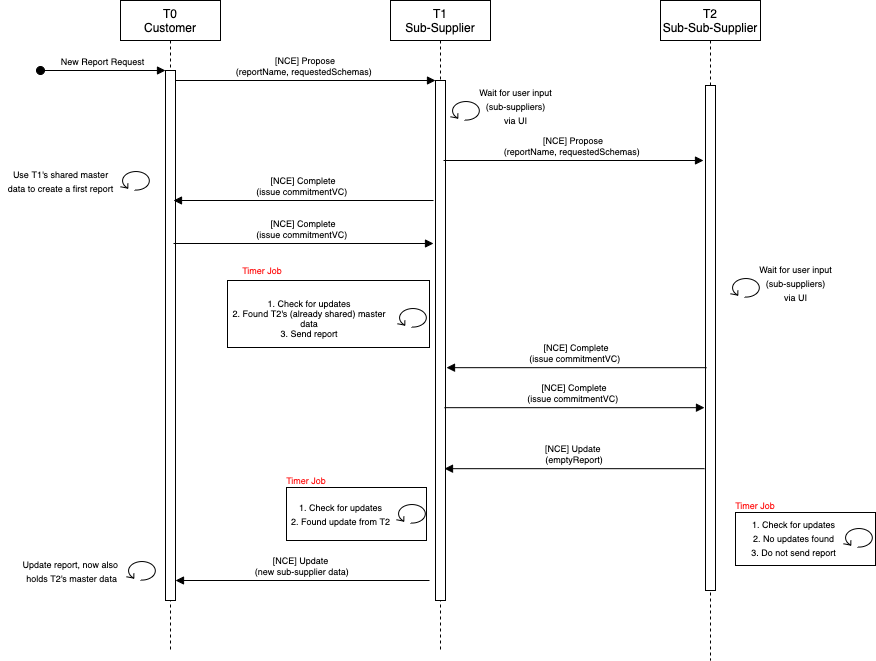

The diagram above was exported from draw.io. Its source (the exported page's mxGraphModel, read from the mxfile embedded in the PNG):
<mxGraphModel dx="1188" dy="710" grid="1" gridSize="10" guides="1" tooltips="1" connect="1" arrows="1" fold="1" page="1" pageScale="1" pageWidth="850" pageHeight="1100" math="0" shadow="0">
  <root>
    <mxCell id="0" />
    <mxCell id="1" parent="0" />
    <mxCell id="IHoFGRuF72U3xHjGh59Y-27" value="" style="rounded=0;whiteSpace=wrap;html=1;fontSize=9;" vertex="1" parent="1">
      <mxGeometry x="286" y="567" width="140" height="53" as="geometry" />
    </mxCell>
    <mxCell id="IHoFGRuF72U3xHjGh59Y-28" value="&lt;font color=&quot;#ff0000&quot;&gt;Timer Job&lt;/font&gt;" style="text;html=1;strokeColor=none;fillColor=none;align=center;verticalAlign=middle;whiteSpace=wrap;rounded=0;fontSize=9;" vertex="1" parent="1">
      <mxGeometry x="271" y="550" width="70" height="20" as="geometry" />
    </mxCell>
    <mxCell id="IHoFGRuF72U3xHjGh59Y-25" value="" style="rounded=0;whiteSpace=wrap;html=1;fontSize=9;" vertex="1" parent="1">
      <mxGeometry x="227" y="360" width="202" height="67" as="geometry" />
    </mxCell>
    <mxCell id="3nuBFxr9cyL0pnOWT2aG-1" value="T0&#10;Customer" style="shape=umlLifeline;perimeter=lifelinePerimeter;container=1;collapsible=0;recursiveResize=0;rounded=0;shadow=0;strokeWidth=1;" parent="1" vertex="1">
      <mxGeometry x="120" y="80" width="100" height="650" as="geometry" />
    </mxCell>
    <mxCell id="3nuBFxr9cyL0pnOWT2aG-2" value="" style="points=[];perimeter=orthogonalPerimeter;rounded=0;shadow=0;strokeWidth=1;" parent="3nuBFxr9cyL0pnOWT2aG-1" vertex="1">
      <mxGeometry x="45" y="70" width="10" height="530" as="geometry" />
    </mxCell>
    <mxCell id="3nuBFxr9cyL0pnOWT2aG-3" value="New Report Request" style="verticalAlign=bottom;startArrow=oval;endArrow=block;startSize=8;shadow=0;strokeWidth=1;fontSize=9;" parent="3nuBFxr9cyL0pnOWT2aG-1" target="3nuBFxr9cyL0pnOWT2aG-2" edge="1">
      <mxGeometry relative="1" as="geometry">
        <mxPoint x="-80" y="70" as="sourcePoint" />
      </mxGeometry>
    </mxCell>
    <mxCell id="3nuBFxr9cyL0pnOWT2aG-5" value="T1&#10;Sub-Supplier" style="shape=umlLifeline;perimeter=lifelinePerimeter;container=1;collapsible=0;recursiveResize=0;rounded=0;shadow=0;strokeWidth=1;" parent="1" vertex="1">
      <mxGeometry x="390" y="80" width="100" height="650" as="geometry" />
    </mxCell>
    <mxCell id="3nuBFxr9cyL0pnOWT2aG-6" value="" style="points=[];perimeter=orthogonalPerimeter;rounded=0;shadow=0;strokeWidth=1;" parent="3nuBFxr9cyL0pnOWT2aG-5" vertex="1">
      <mxGeometry x="45" y="80" width="10" height="520" as="geometry" />
    </mxCell>
    <mxCell id="IHoFGRuF72U3xHjGh59Y-3" value="" style="shape=mxgraph.bpmn.loop;html=1;outlineConnect=0;" vertex="1" parent="3nuBFxr9cyL0pnOWT2aG-5">
      <mxGeometry x="60" y="100" width="30" height="20" as="geometry" />
    </mxCell>
    <mxCell id="3nuBFxr9cyL0pnOWT2aG-8" value="[NCE] Propose&#10;(reportName, requestedSchemas) " style="verticalAlign=bottom;endArrow=block;entryX=0;entryY=0;shadow=0;strokeWidth=1;fontSize=9;" parent="1" source="3nuBFxr9cyL0pnOWT2aG-2" target="3nuBFxr9cyL0pnOWT2aG-6" edge="1">
      <mxGeometry relative="1" as="geometry">
        <mxPoint x="275" y="160" as="sourcePoint" />
      </mxGeometry>
    </mxCell>
    <mxCell id="IHoFGRuF72U3xHjGh59Y-1" value="T2&#10;Sub-Sub-Supplier" style="shape=umlLifeline;perimeter=lifelinePerimeter;container=1;collapsible=0;recursiveResize=0;rounded=0;shadow=0;strokeWidth=1;" vertex="1" parent="1">
      <mxGeometry x="660" y="80" width="100" height="660" as="geometry" />
    </mxCell>
    <mxCell id="IHoFGRuF72U3xHjGh59Y-2" value="" style="points=[];perimeter=orthogonalPerimeter;rounded=0;shadow=0;strokeWidth=1;" vertex="1" parent="IHoFGRuF72U3xHjGh59Y-1">
      <mxGeometry x="45" y="85" width="10" height="505" as="geometry" />
    </mxCell>
    <mxCell id="IHoFGRuF72U3xHjGh59Y-4" value="&lt;font style=&quot;font-size: 9px&quot;&gt;Wait for user input&lt;br&gt;(sub-suppliers)&lt;br&gt;via UI&lt;/font&gt;" style="text;html=1;align=center;verticalAlign=middle;resizable=0;points=[];autosize=1;" vertex="1" parent="1">
      <mxGeometry x="470" y="160" width="90" height="50" as="geometry" />
    </mxCell>
    <mxCell id="IHoFGRuF72U3xHjGh59Y-5" value="&lt;font style=&quot;font-size: 9px&quot;&gt;Use T1's shared master&lt;font&gt;&lt;br&gt;data to create a first report&lt;/font&gt;&lt;/font&gt;" style="text;html=1;align=center;verticalAlign=middle;resizable=0;points=[];autosize=1;" vertex="1" parent="1">
      <mxGeometry y="240" width="120" height="40" as="geometry" />
    </mxCell>
    <mxCell id="IHoFGRuF72U3xHjGh59Y-6" value="" style="shape=mxgraph.bpmn.loop;html=1;outlineConnect=0;" vertex="1" parent="1">
      <mxGeometry x="120" y="250" width="30" height="20" as="geometry" />
    </mxCell>
    <mxCell id="IHoFGRuF72U3xHjGh59Y-7" value="[NCE] Propose&#10;(reportName, requestedSchemas) " style="verticalAlign=bottom;endArrow=block;entryX=0;entryY=0;shadow=0;strokeWidth=1;fontSize=9;" edge="1" parent="1">
      <mxGeometry relative="1" as="geometry">
        <mxPoint x="442.9999999999999" y="240.00000000000009" as="sourcePoint" />
        <mxPoint x="703" y="240.00000000000009" as="targetPoint" />
      </mxGeometry>
    </mxCell>
    <mxCell id="IHoFGRuF72U3xHjGh59Y-8" value="" style="shape=mxgraph.bpmn.loop;html=1;outlineConnect=0;" vertex="1" parent="1">
      <mxGeometry x="730" y="357" width="30" height="20" as="geometry" />
    </mxCell>
    <mxCell id="IHoFGRuF72U3xHjGh59Y-9" value="&lt;font style=&quot;font-size: 9px&quot;&gt;Wait for user input&lt;br&gt;(sub-suppliers)&lt;br&gt;via UI&lt;/font&gt;" style="text;html=1;align=center;verticalAlign=middle;resizable=0;points=[];autosize=1;" vertex="1" parent="1">
      <mxGeometry x="750" y="337" width="90" height="50" as="geometry" />
    </mxCell>
    <mxCell id="IHoFGRuF72U3xHjGh59Y-11" value="[NCE] Complete&#10;(issue commitmentVC) " style="verticalAlign=bottom;endArrow=none;entryX=0;entryY=0;shadow=0;strokeWidth=1;fontSize=9;startArrow=block;startFill=1;endFill=0;" edge="1" parent="1">
      <mxGeometry relative="1" as="geometry">
        <mxPoint x="173" y="280.0000000000002" as="sourcePoint" />
        <mxPoint x="433" y="280.0000000000002" as="targetPoint" />
      </mxGeometry>
    </mxCell>
    <mxCell id="IHoFGRuF72U3xHjGh59Y-12" value="[NCE] Complete&#10;(issue commitmentVC) " style="verticalAlign=bottom;endArrow=block;entryX=0;entryY=0;shadow=0;strokeWidth=1;fontSize=9;" edge="1" parent="1">
      <mxGeometry relative="1" as="geometry">
        <mxPoint x="172.9999999999999" y="323.0000000000001" as="sourcePoint" />
        <mxPoint x="433" y="323.0000000000001" as="targetPoint" />
      </mxGeometry>
    </mxCell>
    <mxCell id="IHoFGRuF72U3xHjGh59Y-13" value="[NCE] Complete&#10;(issue commitmentVC) " style="verticalAlign=bottom;endArrow=none;entryX=0;entryY=0;shadow=0;strokeWidth=1;fontSize=9;startArrow=block;startFill=1;endFill=0;" edge="1" parent="1">
      <mxGeometry relative="1" as="geometry">
        <mxPoint x="446" y="447.17000000000024" as="sourcePoint" />
        <mxPoint x="706" y="447.17000000000024" as="targetPoint" />
      </mxGeometry>
    </mxCell>
    <mxCell id="IHoFGRuF72U3xHjGh59Y-14" value="[NCE] Complete&#10;(issue commitmentVC) " style="verticalAlign=bottom;endArrow=block;entryX=0;entryY=0;shadow=0;strokeWidth=1;fontSize=9;" edge="1" parent="1">
      <mxGeometry relative="1" as="geometry">
        <mxPoint x="443.9999999999999" y="487.17" as="sourcePoint" />
        <mxPoint x="704" y="487.17" as="targetPoint" />
      </mxGeometry>
    </mxCell>
    <mxCell id="IHoFGRuF72U3xHjGh59Y-15" value="[NCE] Update &#10;(emptyReport)" style="verticalAlign=bottom;endArrow=none;entryX=0;entryY=0;shadow=0;strokeWidth=1;fontSize=9;startArrow=block;startFill=1;endFill=0;" edge="1" parent="1">
      <mxGeometry relative="1" as="geometry">
        <mxPoint x="444" y="548.1700000000002" as="sourcePoint" />
        <mxPoint x="704" y="548.1700000000002" as="targetPoint" />
      </mxGeometry>
    </mxCell>
    <mxCell id="IHoFGRuF72U3xHjGh59Y-16" value="" style="shape=mxgraph.bpmn.loop;html=1;outlineConnect=0;" vertex="1" parent="1">
      <mxGeometry x="397" y="387" width="30" height="20" as="geometry" />
    </mxCell>
    <mxCell id="IHoFGRuF72U3xHjGh59Y-18" value="" style="shape=mxgraph.bpmn.loop;html=1;outlineConnect=0;" vertex="1" parent="1">
      <mxGeometry x="396" y="583" width="30" height="20" as="geometry" />
    </mxCell>
    <mxCell id="IHoFGRuF72U3xHjGh59Y-19" value="&lt;font style=&quot;font-size: 9px&quot;&gt;1. Check for updates&lt;br&gt;2. Found update from T2&lt;/font&gt;" style="text;html=1;align=center;verticalAlign=middle;resizable=0;points=[];autosize=1;" vertex="1" parent="1">
      <mxGeometry x="285" y="573" width="110" height="40" as="geometry" />
    </mxCell>
    <mxCell id="IHoFGRuF72U3xHjGh59Y-20" value="[NCE] Update &#10;(new sub-supplier data)" style="verticalAlign=bottom;endArrow=none;entryX=0;entryY=0;shadow=0;strokeWidth=1;fontSize=9;startArrow=block;startFill=1;endFill=0;" edge="1" parent="1">
      <mxGeometry relative="1" as="geometry">
        <mxPoint x="175" y="660" as="sourcePoint" />
        <mxPoint x="429" y="660.0000000000002" as="targetPoint" />
      </mxGeometry>
    </mxCell>
    <mxCell id="IHoFGRuF72U3xHjGh59Y-21" value="&lt;font style=&quot;font-size: 9px&quot;&gt;Update report, now also&amp;nbsp;&lt;br&gt;holds T2's master data&lt;/font&gt;" style="text;html=1;align=center;verticalAlign=middle;resizable=0;points=[];autosize=1;" vertex="1" parent="1">
      <mxGeometry x="16" y="630" width="110" height="40" as="geometry" />
    </mxCell>
    <mxCell id="IHoFGRuF72U3xHjGh59Y-22" value="" style="shape=mxgraph.bpmn.loop;html=1;outlineConnect=0;" vertex="1" parent="1">
      <mxGeometry x="126" y="640" width="30" height="20" as="geometry" />
    </mxCell>
    <mxCell id="IHoFGRuF72U3xHjGh59Y-26" value="&lt;font color=&quot;#ff0000&quot;&gt;Timer Job&lt;/font&gt;" style="text;html=1;strokeColor=none;fillColor=none;align=center;verticalAlign=middle;whiteSpace=wrap;rounded=0;fontSize=9;" vertex="1" parent="1">
      <mxGeometry x="227" y="340" width="70" height="20" as="geometry" />
    </mxCell>
    <mxCell id="IHoFGRuF72U3xHjGh59Y-29" value="" style="rounded=0;whiteSpace=wrap;html=1;fontSize=9;" vertex="1" parent="1">
      <mxGeometry x="735" y="592" width="140" height="53" as="geometry" />
    </mxCell>
    <mxCell id="IHoFGRuF72U3xHjGh59Y-30" value="" style="shape=mxgraph.bpmn.loop;html=1;outlineConnect=0;" vertex="1" parent="1">
      <mxGeometry x="843" y="607" width="30" height="20" as="geometry" />
    </mxCell>
    <mxCell id="IHoFGRuF72U3xHjGh59Y-31" value="&lt;font style=&quot;font-size: 9px&quot;&gt;1. Check for updates&lt;br&gt;2. No updates found&lt;br&gt;3. Do not send report&lt;/font&gt;" style="text;html=1;align=center;verticalAlign=middle;resizable=0;points=[];autosize=1;" vertex="1" parent="1">
      <mxGeometry x="743" y="592" width="100" height="50" as="geometry" />
    </mxCell>
    <mxCell id="IHoFGRuF72U3xHjGh59Y-32" value="&lt;font color=&quot;#ff0000&quot;&gt;Timer Job&lt;/font&gt;" style="text;html=1;strokeColor=none;fillColor=none;align=center;verticalAlign=middle;whiteSpace=wrap;rounded=0;fontSize=9;" vertex="1" parent="1">
      <mxGeometry x="720" y="575" width="70" height="20" as="geometry" />
    </mxCell>
    <mxCell id="nK1wvma_8LvhrLkavvkY-1" value="&lt;span&gt;1. Check for updates&lt;/span&gt;&lt;br&gt;&lt;span&gt;2. Found T2's&amp;nbsp;&lt;/span&gt;&lt;span&gt;(already shared) master&lt;/span&gt;&lt;br&gt;&lt;span&gt;data&lt;/span&gt;&lt;br&gt;&lt;span&gt;3. Send report&lt;/span&gt;" style="text;html=1;strokeColor=none;fillColor=none;align=center;verticalAlign=middle;whiteSpace=wrap;rounded=0;fontSize=9;" vertex="1" parent="1">
      <mxGeometry x="204" y="367.5" width="210" height="60" as="geometry" />
    </mxCell>
  </root>
</mxGraphModel>